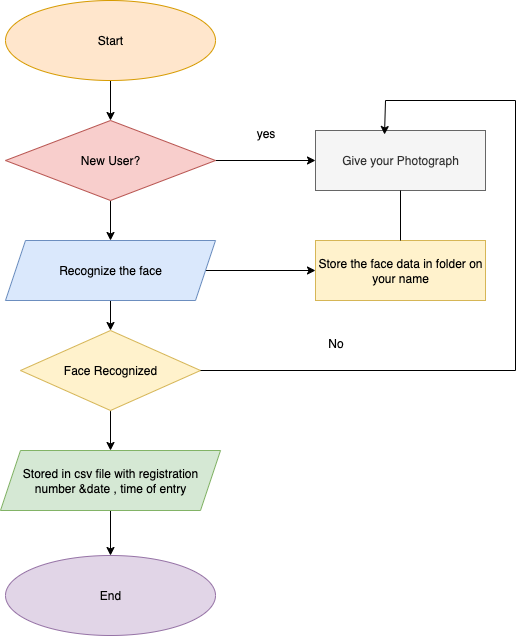

The diagram above was exported from draw.io. Its source (the exported page's mxGraphModel, read from the mxfile embedded in the PNG):
<mxGraphModel dx="928" dy="515" grid="1" gridSize="10" guides="1" tooltips="1" connect="1" arrows="1" fold="1" page="1" pageScale="1" pageWidth="827" pageHeight="1169" math="0" shadow="0">
  <root>
    <mxCell id="0" />
    <mxCell id="1" parent="0" />
    <mxCell id="_bUNpgsxY_VyzfrzzKae-9" value="" style="edgeStyle=orthogonalEdgeStyle;rounded=0;orthogonalLoop=1;jettySize=auto;html=1;" edge="1" parent="1" source="_bUNpgsxY_VyzfrzzKae-1" target="_bUNpgsxY_VyzfrzzKae-2">
      <mxGeometry relative="1" as="geometry" />
    </mxCell>
    <mxCell id="_bUNpgsxY_VyzfrzzKae-1" value="Start" style="ellipse;whiteSpace=wrap;html=1;fillColor=#ffe6cc;strokeColor=#d79b00;" vertex="1" parent="1">
      <mxGeometry x="280" y="30" width="210" height="80" as="geometry" />
    </mxCell>
    <mxCell id="_bUNpgsxY_VyzfrzzKae-10" value="" style="edgeStyle=orthogonalEdgeStyle;rounded=0;orthogonalLoop=1;jettySize=auto;html=1;" edge="1" parent="1" source="_bUNpgsxY_VyzfrzzKae-2" target="_bUNpgsxY_VyzfrzzKae-3">
      <mxGeometry relative="1" as="geometry" />
    </mxCell>
    <mxCell id="_bUNpgsxY_VyzfrzzKae-14" value="" style="edgeStyle=orthogonalEdgeStyle;rounded=0;orthogonalLoop=1;jettySize=auto;html=1;" edge="1" parent="1" source="_bUNpgsxY_VyzfrzzKae-2" target="_bUNpgsxY_VyzfrzzKae-7">
      <mxGeometry relative="1" as="geometry" />
    </mxCell>
    <mxCell id="_bUNpgsxY_VyzfrzzKae-2" value="New User?" style="rhombus;whiteSpace=wrap;html=1;fillColor=#f8cecc;strokeColor=#b85450;" vertex="1" parent="1">
      <mxGeometry x="280" y="150" width="210" height="80" as="geometry" />
    </mxCell>
    <mxCell id="_bUNpgsxY_VyzfrzzKae-11" value="" style="edgeStyle=orthogonalEdgeStyle;rounded=0;orthogonalLoop=1;jettySize=auto;html=1;" edge="1" parent="1" source="_bUNpgsxY_VyzfrzzKae-3" target="_bUNpgsxY_VyzfrzzKae-4">
      <mxGeometry relative="1" as="geometry" />
    </mxCell>
    <mxCell id="_bUNpgsxY_VyzfrzzKae-15" value="" style="edgeStyle=orthogonalEdgeStyle;rounded=0;orthogonalLoop=1;jettySize=auto;html=1;" edge="1" parent="1" source="_bUNpgsxY_VyzfrzzKae-3" target="_bUNpgsxY_VyzfrzzKae-8">
      <mxGeometry relative="1" as="geometry" />
    </mxCell>
    <mxCell id="_bUNpgsxY_VyzfrzzKae-3" value="Recognize the face" style="shape=parallelogram;perimeter=parallelogramPerimeter;whiteSpace=wrap;html=1;fixedSize=1;fillColor=#dae8fc;strokeColor=#6c8ebf;" vertex="1" parent="1">
      <mxGeometry x="280" y="270" width="210" height="60" as="geometry" />
    </mxCell>
    <mxCell id="_bUNpgsxY_VyzfrzzKae-12" value="" style="edgeStyle=orthogonalEdgeStyle;rounded=0;orthogonalLoop=1;jettySize=auto;html=1;" edge="1" parent="1" source="_bUNpgsxY_VyzfrzzKae-4" target="_bUNpgsxY_VyzfrzzKae-5">
      <mxGeometry relative="1" as="geometry" />
    </mxCell>
    <mxCell id="_bUNpgsxY_VyzfrzzKae-4" value="Face Recognized" style="rhombus;whiteSpace=wrap;html=1;fillColor=#fff2cc;strokeColor=#d6b656;" vertex="1" parent="1">
      <mxGeometry x="295" y="360" width="180" height="80" as="geometry" />
    </mxCell>
    <mxCell id="_bUNpgsxY_VyzfrzzKae-13" value="" style="edgeStyle=orthogonalEdgeStyle;rounded=0;orthogonalLoop=1;jettySize=auto;html=1;" edge="1" parent="1" source="_bUNpgsxY_VyzfrzzKae-5" target="_bUNpgsxY_VyzfrzzKae-6">
      <mxGeometry relative="1" as="geometry" />
    </mxCell>
    <mxCell id="_bUNpgsxY_VyzfrzzKae-5" value="Stored in csv file with registration number &amp;amp;date , time of entry" style="shape=parallelogram;perimeter=parallelogramPerimeter;whiteSpace=wrap;html=1;fixedSize=1;fillColor=#d5e8d4;strokeColor=#82b366;" vertex="1" parent="1">
      <mxGeometry x="275" y="480" width="220" height="60" as="geometry" />
    </mxCell>
    <mxCell id="_bUNpgsxY_VyzfrzzKae-6" value="End" style="ellipse;whiteSpace=wrap;html=1;fillColor=#e1d5e7;strokeColor=#9673a6;" vertex="1" parent="1">
      <mxGeometry x="280" y="585" width="210" height="80" as="geometry" />
    </mxCell>
    <mxCell id="_bUNpgsxY_VyzfrzzKae-7" value="Give your Photograph" style="rounded=0;whiteSpace=wrap;html=1;fillColor=#f5f5f5;fontColor=#333333;strokeColor=#666666;" vertex="1" parent="1">
      <mxGeometry x="590" y="160" width="170" height="60" as="geometry" />
    </mxCell>
    <mxCell id="_bUNpgsxY_VyzfrzzKae-8" value="Store the face data in folder on your name" style="rounded=0;whiteSpace=wrap;html=1;fillColor=#fff2cc;strokeColor=#d6b656;" vertex="1" parent="1">
      <mxGeometry x="590" y="270" width="170" height="60" as="geometry" />
    </mxCell>
    <mxCell id="_bUNpgsxY_VyzfrzzKae-16" value="" style="endArrow=none;html=1;rounded=0;exitX=0.5;exitY=1;exitDx=0;exitDy=0;entryX=0.5;entryY=0;entryDx=0;entryDy=0;" edge="1" parent="1" source="_bUNpgsxY_VyzfrzzKae-7" target="_bUNpgsxY_VyzfrzzKae-8">
      <mxGeometry width="50" height="50" relative="1" as="geometry">
        <mxPoint x="390" y="310" as="sourcePoint" />
        <mxPoint x="440" y="260" as="targetPoint" />
      </mxGeometry>
    </mxCell>
    <mxCell id="_bUNpgsxY_VyzfrzzKae-18" value="" style="endArrow=none;html=1;rounded=0;exitX=1;exitY=0.5;exitDx=0;exitDy=0;" edge="1" parent="1" source="_bUNpgsxY_VyzfrzzKae-4">
      <mxGeometry width="50" height="50" relative="1" as="geometry">
        <mxPoint x="390" y="310" as="sourcePoint" />
        <mxPoint x="790" y="400" as="targetPoint" />
      </mxGeometry>
    </mxCell>
    <mxCell id="_bUNpgsxY_VyzfrzzKae-19" value="" style="endArrow=none;html=1;rounded=0;" edge="1" parent="1">
      <mxGeometry width="50" height="50" relative="1" as="geometry">
        <mxPoint x="790" y="400" as="sourcePoint" />
        <mxPoint x="790" y="130" as="targetPoint" />
      </mxGeometry>
    </mxCell>
    <mxCell id="_bUNpgsxY_VyzfrzzKae-20" value="" style="endArrow=none;html=1;rounded=0;" edge="1" parent="1">
      <mxGeometry width="50" height="50" relative="1" as="geometry">
        <mxPoint x="660" y="130" as="sourcePoint" />
        <mxPoint x="790" y="130" as="targetPoint" />
      </mxGeometry>
    </mxCell>
    <mxCell id="_bUNpgsxY_VyzfrzzKae-21" value="" style="endArrow=classic;html=1;rounded=0;entryX=0.406;entryY=0.067;entryDx=0;entryDy=0;entryPerimeter=0;" edge="1" parent="1" target="_bUNpgsxY_VyzfrzzKae-7">
      <mxGeometry width="50" height="50" relative="1" as="geometry">
        <mxPoint x="660" y="130" as="sourcePoint" />
        <mxPoint x="600" y="260" as="targetPoint" />
      </mxGeometry>
    </mxCell>
    <mxCell id="_bUNpgsxY_VyzfrzzKae-22" value="yes" style="text;html=1;align=center;verticalAlign=middle;resizable=0;points=[];autosize=1;strokeColor=none;fillColor=none;" vertex="1" parent="1">
      <mxGeometry x="520" y="148" width="40" height="30" as="geometry" />
    </mxCell>
    <mxCell id="_bUNpgsxY_VyzfrzzKae-24" value="No" style="text;html=1;align=center;verticalAlign=middle;resizable=0;points=[];autosize=1;strokeColor=none;fillColor=none;" vertex="1" parent="1">
      <mxGeometry x="590" y="358" width="40" height="30" as="geometry" />
    </mxCell>
  </root>
</mxGraphModel>